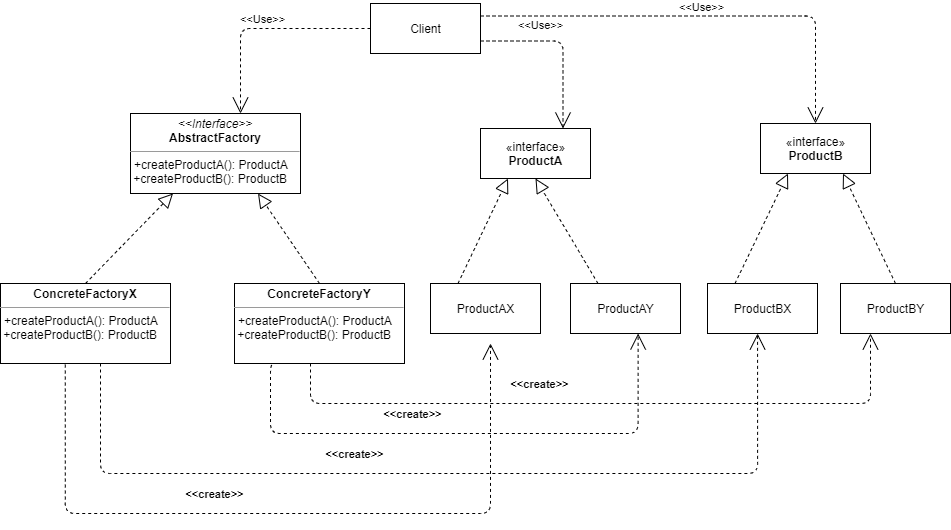

The diagram above was exported from draw.io. Its source (the exported page's mxGraphModel, read from the mxfile embedded in the PNG):
<mxGraphModel dx="1038" dy="489" grid="1" gridSize="10" guides="1" tooltips="1" connect="1" arrows="1" fold="1" page="1" pageScale="1" pageWidth="827" pageHeight="1169" math="0" shadow="0">
  <root>
    <mxCell id="WIyWlLk6GJQsqaUBKTNV-0" />
    <mxCell id="WIyWlLk6GJQsqaUBKTNV-1" parent="WIyWlLk6GJQsqaUBKTNV-0" />
    <mxCell id="Gk3UxcgKuTgnlFcjUlL8-23" value="&lt;p style=&quot;margin: 0px ; margin-top: 4px ; text-align: center&quot;&gt;&lt;i&gt;&amp;lt;&amp;lt;Interface&amp;gt;&amp;gt;&lt;/i&gt;&lt;br&gt;&lt;b&gt;AbstractFactory&lt;/b&gt;&lt;/p&gt;&lt;hr size=&quot;1&quot;&gt;&lt;p style=&quot;margin: 0px ; margin-left: 4px&quot;&gt;+createProductA(): ProductA&lt;br&gt;&lt;/p&gt;&amp;nbsp;+createProductB(): ProductB&lt;p style=&quot;margin: 0px ; margin-left: 4px&quot;&gt;&lt;br&gt;&lt;/p&gt;" style="verticalAlign=top;align=left;overflow=fill;fontSize=12;fontFamily=Helvetica;html=1;hachureGap=4;pointerEvents=0;" parent="WIyWlLk6GJQsqaUBKTNV-1" vertex="1">
      <mxGeometry x="140" y="190" width="170" height="80" as="geometry" />
    </mxCell>
    <mxCell id="Gk3UxcgKuTgnlFcjUlL8-24" value="&lt;p style=&quot;margin: 0px ; margin-top: 4px ; text-align: center&quot;&gt;&lt;b&gt;ConcreteFactoryX&lt;/b&gt;&lt;/p&gt;&lt;hr size=&quot;1&quot;&gt;&lt;p style=&quot;margin: 0px ; margin-left: 4px&quot;&gt;+createProductA(): ProductA&lt;br&gt;&lt;/p&gt;&amp;nbsp;+createProductB(): ProductB&lt;p style=&quot;margin: 0px ; margin-left: 4px&quot;&gt;&lt;br&gt;&lt;/p&gt;" style="verticalAlign=top;align=left;overflow=fill;fontSize=12;fontFamily=Helvetica;html=1;hachureGap=4;pointerEvents=0;" parent="WIyWlLk6GJQsqaUBKTNV-1" vertex="1">
      <mxGeometry x="10" y="360" width="170" height="80" as="geometry" />
    </mxCell>
    <mxCell id="Gk3UxcgKuTgnlFcjUlL8-25" value="&lt;p style=&quot;margin: 0px ; margin-top: 4px ; text-align: center&quot;&gt;&lt;b&gt;ConcreteFactoryY&lt;/b&gt;&lt;br&gt;&lt;/p&gt;&lt;hr size=&quot;1&quot;&gt;&lt;p style=&quot;margin: 0px ; margin-left: 4px&quot;&gt;+createProductA(): ProductA&lt;br&gt;&lt;/p&gt;&amp;nbsp;+createProductB(): ProductB&lt;p style=&quot;margin: 0px ; margin-left: 4px&quot;&gt;&lt;br&gt;&lt;/p&gt;" style="verticalAlign=top;align=left;overflow=fill;fontSize=12;fontFamily=Helvetica;html=1;hachureGap=4;pointerEvents=0;" parent="WIyWlLk6GJQsqaUBKTNV-1" vertex="1">
      <mxGeometry x="244" y="360" width="170" height="80" as="geometry" />
    </mxCell>
    <mxCell id="Gk3UxcgKuTgnlFcjUlL8-26" value="Client" style="html=1;hachureGap=4;pointerEvents=0;" parent="WIyWlLk6GJQsqaUBKTNV-1" vertex="1">
      <mxGeometry x="380" y="80" width="110" height="50" as="geometry" />
    </mxCell>
    <mxCell id="Gk3UxcgKuTgnlFcjUlL8-28" value="«interface»&lt;br&gt;&lt;b&gt;ProductA&lt;/b&gt;" style="html=1;hachureGap=4;pointerEvents=0;" parent="WIyWlLk6GJQsqaUBKTNV-1" vertex="1">
      <mxGeometry x="490" y="205" width="110" height="50" as="geometry" />
    </mxCell>
    <mxCell id="Gk3UxcgKuTgnlFcjUlL8-29" value="«interface»&lt;br&gt;&lt;b&gt;ProductB&lt;/b&gt;" style="html=1;hachureGap=4;pointerEvents=0;" parent="WIyWlLk6GJQsqaUBKTNV-1" vertex="1">
      <mxGeometry x="770" y="200" width="110" height="50" as="geometry" />
    </mxCell>
    <mxCell id="Gk3UxcgKuTgnlFcjUlL8-30" value="ProductAX" style="html=1;hachureGap=4;pointerEvents=0;" parent="WIyWlLk6GJQsqaUBKTNV-1" vertex="1">
      <mxGeometry x="440" y="360" width="110" height="50" as="geometry" />
    </mxCell>
    <mxCell id="Gk3UxcgKuTgnlFcjUlL8-31" value="ProductBX" style="html=1;hachureGap=4;pointerEvents=0;" parent="WIyWlLk6GJQsqaUBKTNV-1" vertex="1">
      <mxGeometry x="717" y="360" width="110" height="50" as="geometry" />
    </mxCell>
    <mxCell id="Gk3UxcgKuTgnlFcjUlL8-32" value="ProductAY" style="html=1;hachureGap=4;pointerEvents=0;" parent="WIyWlLk6GJQsqaUBKTNV-1" vertex="1">
      <mxGeometry x="580" y="360" width="110" height="50" as="geometry" />
    </mxCell>
    <mxCell id="Gk3UxcgKuTgnlFcjUlL8-36" value="&amp;lt;&amp;lt;Use&amp;gt;&amp;gt;" style="html=1;verticalAlign=bottom;labelBackgroundColor=none;endArrow=open;endFill=0;dashed=1;startSize=14;endSize=14;sourcePerimeterSpacing=8;targetPerimeterSpacing=8;edgeStyle=orthogonalEdgeStyle;exitX=0;exitY=0.5;exitDx=0;exitDy=0;" parent="WIyWlLk6GJQsqaUBKTNV-1" source="Gk3UxcgKuTgnlFcjUlL8-26" edge="1">
      <mxGeometry width="160" relative="1" as="geometry">
        <mxPoint x="380" y="100" as="sourcePoint" />
        <mxPoint x="250" y="190" as="targetPoint" />
      </mxGeometry>
    </mxCell>
    <mxCell id="Gk3UxcgKuTgnlFcjUlL8-37" value="" style="endArrow=block;dashed=1;endFill=0;endSize=12;html=1;sourcePerimeterSpacing=8;targetPerimeterSpacing=8;exitX=0.5;exitY=0;exitDx=0;exitDy=0;entryX=0.25;entryY=1;entryDx=0;entryDy=0;" parent="WIyWlLk6GJQsqaUBKTNV-1" source="Gk3UxcgKuTgnlFcjUlL8-24" target="Gk3UxcgKuTgnlFcjUlL8-23" edge="1">
      <mxGeometry width="160" relative="1" as="geometry">
        <mxPoint x="330" y="310" as="sourcePoint" />
        <mxPoint x="490" y="310" as="targetPoint" />
      </mxGeometry>
    </mxCell>
    <mxCell id="Gk3UxcgKuTgnlFcjUlL8-38" value="" style="endArrow=block;dashed=1;endFill=0;endSize=12;html=1;sourcePerimeterSpacing=8;targetPerimeterSpacing=8;exitX=0.5;exitY=0;exitDx=0;exitDy=0;entryX=0.75;entryY=1;entryDx=0;entryDy=0;" parent="WIyWlLk6GJQsqaUBKTNV-1" source="Gk3UxcgKuTgnlFcjUlL8-25" target="Gk3UxcgKuTgnlFcjUlL8-23" edge="1">
      <mxGeometry width="160" relative="1" as="geometry">
        <mxPoint x="125" y="370" as="sourcePoint" />
        <mxPoint x="222.5" y="280" as="targetPoint" />
      </mxGeometry>
    </mxCell>
    <mxCell id="Gk3UxcgKuTgnlFcjUlL8-39" value="" style="endArrow=block;dashed=1;endFill=0;endSize=12;html=1;sourcePerimeterSpacing=8;targetPerimeterSpacing=8;exitX=0.5;exitY=0;exitDx=0;exitDy=0;entryX=0.75;entryY=1;entryDx=0;entryDy=0;" parent="WIyWlLk6GJQsqaUBKTNV-1" source="Gk3UxcgKuTgnlFcjUlL8-43" target="Gk3UxcgKuTgnlFcjUlL8-29" edge="1">
      <mxGeometry width="160" relative="1" as="geometry">
        <mxPoint x="900" y="350" as="sourcePoint" />
        <mxPoint x="860" y="260" as="targetPoint" />
      </mxGeometry>
    </mxCell>
    <mxCell id="Gk3UxcgKuTgnlFcjUlL8-40" value="" style="endArrow=block;dashed=1;endFill=0;endSize=12;html=1;sourcePerimeterSpacing=8;targetPerimeterSpacing=8;exitX=0.25;exitY=0;exitDx=0;exitDy=0;entryX=0.25;entryY=1;entryDx=0;entryDy=0;" parent="WIyWlLk6GJQsqaUBKTNV-1" source="Gk3UxcgKuTgnlFcjUlL8-31" target="Gk3UxcgKuTgnlFcjUlL8-29" edge="1">
      <mxGeometry width="160" relative="1" as="geometry">
        <mxPoint x="740" y="340" as="sourcePoint" />
        <mxPoint x="837.5" y="250" as="targetPoint" />
      </mxGeometry>
    </mxCell>
    <mxCell id="Gk3UxcgKuTgnlFcjUlL8-41" value="" style="endArrow=block;dashed=1;endFill=0;endSize=12;html=1;sourcePerimeterSpacing=8;targetPerimeterSpacing=8;exitX=0.25;exitY=0;exitDx=0;exitDy=0;entryX=0.5;entryY=1;entryDx=0;entryDy=0;" parent="WIyWlLk6GJQsqaUBKTNV-1" source="Gk3UxcgKuTgnlFcjUlL8-32" target="Gk3UxcgKuTgnlFcjUlL8-28" edge="1">
      <mxGeometry width="160" relative="1" as="geometry">
        <mxPoint x="720" y="360" as="sourcePoint" />
        <mxPoint x="817.5" y="270" as="targetPoint" />
      </mxGeometry>
    </mxCell>
    <mxCell id="Gk3UxcgKuTgnlFcjUlL8-42" value="" style="endArrow=block;dashed=1;endFill=0;endSize=12;html=1;sourcePerimeterSpacing=8;targetPerimeterSpacing=8;exitX=0.25;exitY=0;exitDx=0;exitDy=0;entryX=0.25;entryY=1;entryDx=0;entryDy=0;" parent="WIyWlLk6GJQsqaUBKTNV-1" source="Gk3UxcgKuTgnlFcjUlL8-30" target="Gk3UxcgKuTgnlFcjUlL8-28" edge="1">
      <mxGeometry width="160" relative="1" as="geometry">
        <mxPoint x="520" y="340" as="sourcePoint" />
        <mxPoint x="617.5" y="250" as="targetPoint" />
      </mxGeometry>
    </mxCell>
    <mxCell id="Gk3UxcgKuTgnlFcjUlL8-43" value="ProductBY" style="html=1;hachureGap=4;pointerEvents=0;" parent="WIyWlLk6GJQsqaUBKTNV-1" vertex="1">
      <mxGeometry x="850" y="360" width="110" height="50" as="geometry" />
    </mxCell>
    <mxCell id="Gk3UxcgKuTgnlFcjUlL8-44" value="&amp;lt;&amp;lt;Use&amp;gt;&amp;gt;" style="html=1;verticalAlign=bottom;labelBackgroundColor=none;endArrow=open;endFill=0;dashed=1;startSize=14;endSize=14;sourcePerimeterSpacing=8;targetPerimeterSpacing=8;edgeStyle=orthogonalEdgeStyle;exitX=1;exitY=0.25;exitDx=0;exitDy=0;entryX=0.5;entryY=0;entryDx=0;entryDy=0;" parent="WIyWlLk6GJQsqaUBKTNV-1" source="Gk3UxcgKuTgnlFcjUlL8-26" target="Gk3UxcgKuTgnlFcjUlL8-29" edge="1">
      <mxGeometry width="160" relative="1" as="geometry">
        <mxPoint x="390" y="115" as="sourcePoint" />
        <mxPoint x="260" y="200" as="targetPoint" />
      </mxGeometry>
    </mxCell>
    <mxCell id="Gk3UxcgKuTgnlFcjUlL8-45" value="&amp;lt;&amp;lt;Use&amp;gt;&amp;gt;" style="html=1;verticalAlign=bottom;labelBackgroundColor=none;endArrow=open;endFill=0;dashed=1;startSize=14;endSize=14;sourcePerimeterSpacing=8;targetPerimeterSpacing=8;edgeStyle=orthogonalEdgeStyle;exitX=1;exitY=0.75;exitDx=0;exitDy=0;entryX=0.75;entryY=0;entryDx=0;entryDy=0;" parent="WIyWlLk6GJQsqaUBKTNV-1" source="Gk3UxcgKuTgnlFcjUlL8-26" target="Gk3UxcgKuTgnlFcjUlL8-28" edge="1">
      <mxGeometry x="-0.2982" y="8" width="160" relative="1" as="geometry">
        <mxPoint x="400" y="125" as="sourcePoint" />
        <mxPoint x="550" y="200" as="targetPoint" />
        <mxPoint y="1" as="offset" />
      </mxGeometry>
    </mxCell>
    <mxCell id="Gk3UxcgKuTgnlFcjUlL8-46" value="&lt;b&gt;&amp;lt;&amp;lt;create&amp;gt;&amp;gt;&lt;/b&gt;" style="html=1;verticalAlign=bottom;labelBackgroundColor=none;endArrow=open;endFill=0;dashed=1;startSize=14;endSize=14;sourcePerimeterSpacing=8;targetPerimeterSpacing=8;edgeStyle=orthogonalEdgeStyle;exitX=0.381;exitY=1.013;exitDx=0;exitDy=0;exitPerimeter=0;" parent="WIyWlLk6GJQsqaUBKTNV-1" source="Gk3UxcgKuTgnlFcjUlL8-24" edge="1">
      <mxGeometry x="-0.1983" y="10" width="160" relative="1" as="geometry">
        <mxPoint x="320" y="490" as="sourcePoint" />
        <mxPoint x="500" y="420" as="targetPoint" />
        <Array as="points">
          <mxPoint x="75" y="590" />
          <mxPoint x="500" y="590" />
        </Array>
        <mxPoint as="offset" />
      </mxGeometry>
    </mxCell>
    <mxCell id="Gk3UxcgKuTgnlFcjUlL8-51" value="&lt;b&gt;&amp;lt;&amp;lt;create&amp;gt;&amp;gt;&lt;/b&gt;" style="html=1;verticalAlign=bottom;labelBackgroundColor=none;endArrow=open;endFill=0;dashed=1;startSize=14;endSize=14;sourcePerimeterSpacing=8;targetPerimeterSpacing=8;edgeStyle=orthogonalEdgeStyle;entryX=0.387;entryY=1.028;entryDx=0;entryDy=0;entryPerimeter=0;" parent="WIyWlLk6GJQsqaUBKTNV-1" edge="1">
      <mxGeometry x="-0.1983" y="10" width="160" relative="1" as="geometry">
        <mxPoint x="320" y="440" as="sourcePoint" />
        <mxPoint x="880" y="410" as="targetPoint" />
        <Array as="points">
          <mxPoint x="320" y="440" />
          <mxPoint x="320" y="480" />
          <mxPoint x="880" y="480" />
        </Array>
        <mxPoint as="offset" />
      </mxGeometry>
    </mxCell>
    <mxCell id="Gk3UxcgKuTgnlFcjUlL8-54" value="&lt;b&gt;&amp;lt;&amp;lt;create&amp;gt;&amp;gt;&lt;/b&gt;" style="html=1;verticalAlign=bottom;labelBackgroundColor=none;endArrow=open;endFill=0;dashed=1;startSize=14;endSize=14;sourcePerimeterSpacing=8;targetPerimeterSpacing=8;edgeStyle=orthogonalEdgeStyle;exitX=0.25;exitY=1;exitDx=0;exitDy=0;" parent="WIyWlLk6GJQsqaUBKTNV-1" source="Gk3UxcgKuTgnlFcjUlL8-25" edge="1">
      <mxGeometry x="-0.1983" y="10" width="160" relative="1" as="geometry">
        <mxPoint x="222.39" y="431.03999999999996" as="sourcePoint" />
        <mxPoint x="647.62" y="410" as="targetPoint" />
        <Array as="points">
          <mxPoint x="280" y="440" />
          <mxPoint x="280" y="510" />
          <mxPoint x="648" y="510" />
        </Array>
        <mxPoint as="offset" />
      </mxGeometry>
    </mxCell>
    <mxCell id="Gk3UxcgKuTgnlFcjUlL8-55" value="&lt;b&gt;&amp;lt;&amp;lt;create&amp;gt;&amp;gt;&lt;/b&gt;" style="html=1;verticalAlign=bottom;labelBackgroundColor=none;endArrow=open;endFill=0;dashed=1;startSize=14;endSize=14;sourcePerimeterSpacing=8;targetPerimeterSpacing=8;edgeStyle=orthogonalEdgeStyle;entryX=0.387;entryY=1.028;entryDx=0;entryDy=0;entryPerimeter=0;" parent="WIyWlLk6GJQsqaUBKTNV-1" edge="1">
      <mxGeometry x="-0.1983" y="10" width="160" relative="1" as="geometry">
        <mxPoint x="110" y="440" as="sourcePoint" />
        <mxPoint x="767.0699999999999" y="410" as="targetPoint" />
        <Array as="points">
          <mxPoint x="110" y="440" />
          <mxPoint x="110" y="550" />
          <mxPoint x="767" y="550" />
        </Array>
        <mxPoint as="offset" />
      </mxGeometry>
    </mxCell>
  </root>
</mxGraphModel>